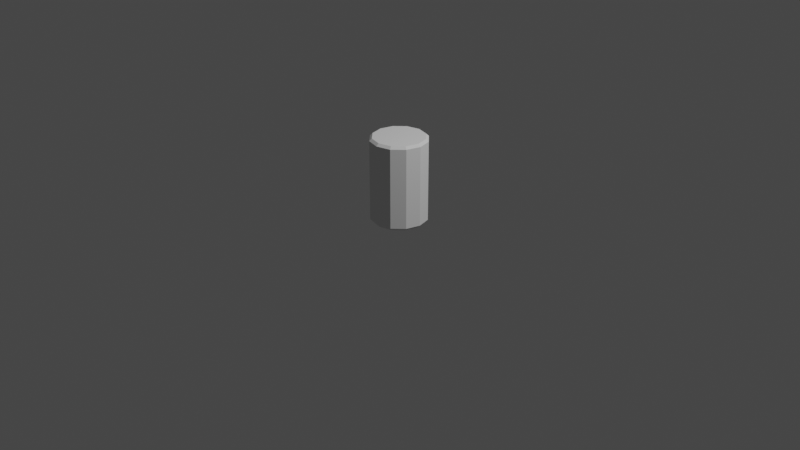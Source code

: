 # Source: ImprovedCandle.blend  (saved by Blender 2.80.75; exported with 4.5.12 LTS)
import bpy
from mathutils import Matrix  # noqa: F401  (used for matrix-valued properties, if any)

bpy.ops.wm.read_factory_settings(use_empty=True)
scene = bpy.context.scene
scene.name = 'Scene'

# ---- collections
col_collection = bpy.data.collections.new('Collection'); scene.collection.children.link(col_collection)

# ---- world
world_world = bpy.data.worlds.new('World'); scene.world = world_world
world_world.use_nodes = True; world_world.node_tree.nodes.clear()
_N = world_world.node_tree.nodes; _L = world_world.node_tree.links
n0 = _N.new('ShaderNodeOutputWorld'); n0.name = 'World Output'; n0.location = (300, 300)
n1 = _N.new('ShaderNodeBackground'); n1.name = 'Background'; n1.location = (10, 300)
n1.inputs[0].default_value = (0.05088, 0.05088, 0.05088, 1.0)
_L.new(n1.outputs[0], n0.inputs[0])
n0.is_active_output = True
world_world.color = (0.05088, 0.05088, 0.05088)
world_world.use_sun_shadow = False
world_world.sun_shadow_jitter_overblur = 0.0

# ---- cameras
cam_camera = bpy.data.cameras.new('Camera')
cam_camera.clip_end = 100.0
cam_camera.ortho_scale = 7.314

# ---- lights
light_light = bpy.data.lights.new('Light', 'POINT')
light_light.transmission_factor = 0.0
light_light.energy = 1000.0
light_light.shadow_soft_size = 0.1
light_light.shadow_maximum_resolution = 0.006
light_light.use_absolute_resolution = True

# ---- meshes
me_cylinder_002 = bpy.data.meshes.new('Cylinder.002')
me_cylinder_002.from_pydata([(5.258e-08, 0.04902, 1.5), (0.0, 1.0, 1.414), (0.02451, 0.04245, 1.5), (0.5, 0.866, 1.414), (0.04245, 0.02451, 1.5), (0.866, 0.5, 1.414), (0.04902, 8.198e-08, 1.5), (1.0, -4.371e-08, 1.414), (0.04245, -0.02451, 1.5), (0.866, -0.5, 1.414), (0.02451, -0.04245, 1.5), (0.5, -0.866, 1.414), (8.519e-08, -0.04902, 1.5), (1.51e-07, -1.0, 1.414), (-0.02451, -0.04245, 1.5), (-0.5, -0.866, 1.414), (-0.04245, -0.02451, 1.5), (-0.866, -0.5, 1.414), (-0.04902, -1.313e-07, 1.5), (-1.0, -4.649e-07, 1.414), (-0.04245, 0.02451, 1.5), (-0.866, 0.5, 1.414), (-0.02451, 0.04245, 1.5), (-0.5, 0.866, 1.414), (1.422e-07, 0.01169, -1.5), (0.0, 1.0, -1.398), (0.5, 0.866, -1.398), (0.005846, 0.01013, -1.5), (0.866, 0.5, -1.398), (0.01013, 0.005846, -1.5), (1.0, -4.371e-08, -1.398), (0.01169, 6.347e-08, -1.5), (0.866, -0.5, -1.398), (0.01013, -0.005846, -1.5), (0.5, -0.866, -1.398), (0.005846, -0.01013, -1.5), (1.51e-07, -1.0, -1.398), (3.374e-08, -0.01169, -1.5), (-0.5, -0.866, -1.398), (-0.005846, -0.01013, -1.5), (-0.866, -0.5, -1.398), (-0.01013, -0.005846, -1.5), (-1.0, -4.649e-07, -1.398), (-0.01169, 7.157e-08, -1.5), (-0.866, 0.5, -1.398), (-0.01013, 0.005846, -1.5), (-0.5, 0.866, -1.398), (-0.005846, 0.01013, -1.5), (2.98e-08, 0.9105, 1.5), (0.4552, 0.7885, 1.5), (0.7885, 0.4552, 1.5), (0.9105, -2.98e-08, 1.5), (0.7885, -0.4552, 1.5), (0.4552, -0.7885, 1.5), (1.285e-07, -0.9105, 1.5), (-0.4552, -0.7885, 1.5), (-0.7885, -0.4552, 1.5), (-0.9105, -4.936e-07, 1.5), (-0.7885, 0.4552, 1.5), (-0.4552, 0.7885, 1.5), (4.918e-08, 0.6592, 1.5), (0.3296, 0.5709, 1.5), (0.5709, 0.3296, 1.5), (0.6592, -1.817e-08, 1.5), (0.5709, -0.3296, 1.5), (0.3296, -0.5709, 1.5), (1.014e-07, -0.6592, 1.5), (-0.3296, -0.5709, 1.5), (-0.5709, -0.3296, 1.5), (-0.6592, -3.579e-07, 1.5), (-0.5709, 0.3296, 1.5), (-0.3296, 0.5709, 1.5), (5.772e-08, 0.3825, 1.5), (0.1912, 0.3312, 1.5), (0.3312, 0.1912, 1.5), (0.3825, 2.025e-08, 1.5), (0.3312, -0.1912, 1.5), (0.1912, -0.3312, 1.5), (8.005e-08, -0.3825, 1.5), (-0.1912, -0.3312, 1.5), (-0.3312, -0.1912, 1.5), (-0.3825, -2.341e-07, 1.5), (-0.3312, 0.1912, 1.5), (-0.1912, 0.3312, 1.5), (0.4473, 0.7747, -1.5), (2.421e-08, 0.8946, -1.5), (0.7747, 0.4473, -1.5), (0.8946, -2.98e-08, -1.5), (0.7747, -0.4473, -1.5), (0.4473, -0.7747, -1.5), (1.267e-07, -0.8946, -1.5), (-0.4473, -0.7747, -1.5), (-0.7747, -0.4473, -1.5), (-0.8946, -3.744e-07, -1.5), (-0.7747, 0.4473, -1.5), (-0.4473, 0.7747, -1.5), (0.3339, 0.5783, -1.5), (5.221e-08, 0.6678, -1.5), (0.5783, 0.3339, -1.5), (0.6678, -2.28e-08, -1.5), (0.5783, -0.3339, -1.5), (0.3339, -0.5783, -1.5), (1.057e-07, -0.6678, -1.5), (-0.3339, -0.5783, -1.5), (-0.5783, -0.3339, -1.5), (-0.6678, -2.624e-07, -1.5), (-0.5783, 0.3339, -1.5), (-0.3339, 0.5783, -1.5), (0.2129, 0.3687, -1.5), (7.834e-08, 0.4257, -1.5), (0.3687, 0.2129, -1.5), (0.4257, -4.015e-10, -1.5), (0.3687, -0.2129, -1.5), (0.2129, -0.3687, -1.5), (7.206e-08, -0.4257, -1.5), (-0.2129, -0.3687, -1.5), (-0.3687, -0.2129, -1.5), (-0.4257, -1.392e-07, -1.5), (-0.3687, 0.2129, -1.5), (-0.2129, 0.3687, -1.5), (-0.5, 0.866, 1.155), (0.0, 1.0, 1.155), (0.5, 0.866, 1.155), (0.866, 0.5, 1.155), (1.0, -4.371e-08, 1.155), (0.866, -0.5, 1.155), (0.5, -0.866, 1.155), (1.51e-07, -1.0, 1.155), (-0.5, -0.866, 1.155), (-0.866, -0.5, 1.155), (-1.0, -4.649e-07, 1.155), (-0.866, 0.5, 1.155), (0.0, 1.0, 0.5231), (0.5, 0.866, 0.5231), (0.866, 0.5, 0.5231), (1.0, -4.371e-08, 0.5231), (0.866, -0.5, 0.5231), (0.5, -0.866, 0.5231), (1.51e-07, -1.0, 0.5231), (-0.5, -0.866, 0.5231), (-0.866, -0.5, 0.5231), (-1.0, -4.649e-07, 0.5231), (-0.866, 0.5, 0.5231), (-0.5, 0.866, 0.5231), (0.0, 1.0, -1.144), (0.5, 0.866, -1.144), (0.866, 0.5, -1.144), (1.0, -4.371e-08, -1.144), (0.866, -0.5, -1.144), (0.5, -0.866, -1.144), (1.51e-07, -1.0, -1.144), (-0.5, -0.866, -1.144), (-0.866, -0.5, -1.144), (-1.0, -4.649e-07, -1.144), (-0.866, 0.5, -1.144), (-0.5, 0.866, -1.144), (-0.5, 0.866, -0.9498), (0.0, 1.0, -0.9498), (0.5, 0.866, -0.9498), (0.866, 0.5, -0.9498), (1.0, -4.371e-08, -0.9498), (0.866, -0.5, -0.9498), (0.5, -0.866, -0.9498), (1.51e-07, -1.0, -0.9498), (-0.5, -0.866, -0.9498), (-0.866, -0.5, -0.9498), (-1.0, -4.649e-07, -0.9498), (-0.866, 0.5, -0.9498), (-0.5, 0.866, -0.758), (0.0, 1.0, -0.758), (0.5, 0.866, -0.758), (0.866, 0.5, -0.758), (1.0, -4.371e-08, -0.758), (0.866, -0.5, -0.758), (0.5, -0.866, -0.758), (1.51e-07, -1.0, -0.758), (-0.5, -0.866, -0.758), (-0.866, -0.5, -0.758), (-1.0, -4.649e-07, -0.758), (-0.866, 0.5, -0.758), (-0.5, 0.866, -0.6069), (0.0, 1.0, -0.6069), (0.5, 0.866, -0.6069), (0.866, 0.5, -0.6069), (1.0, -4.371e-08, -0.6069), (0.866, -0.5, -0.6069), (0.5, -0.866, -0.6069), (1.51e-07, -1.0, -0.6069), (-0.5, -0.866, -0.6069), (-0.866, -0.5, -0.6069), (-1.0, -4.649e-07, -0.6069), (-0.866, 0.5, -0.6069), (-0.5, 0.866, -0.04191), (0.0, 1.0, -0.04191), (0.5, 0.866, -0.04191), (0.866, 0.5, -0.04191), (1.0, -4.371e-08, -0.04191), (0.866, -0.5, -0.04191), (0.5, -0.866, -0.04191), (1.51e-07, -1.0, -0.04191), (-0.5, -0.866, -0.04191), (-0.866, -0.5, -0.04191), (-1.0, -4.649e-07, -0.04191), (-0.866, 0.5, -0.04191)], [], [(121, 1, 3, 122), (124, 7, 9, 125), (125, 9, 11, 126), (126, 11, 13, 127), (127, 13, 15, 128), (128, 15, 17, 129), (129, 17, 19, 130), (130, 19, 21, 131), (131, 21, 23, 120), (122, 3, 5, 123), (123, 5, 7, 124), (120, 23, 1, 121), (3, 1, 48, 49), (5, 3, 49, 50), (7, 5, 50, 51), (9, 7, 51, 52), (11, 9, 52, 53), (13, 11, 53, 54), (15, 13, 54, 55), (17, 15, 55, 56), (19, 17, 56, 57), (21, 19, 57, 58), (23, 21, 58, 59), (1, 23, 59, 48), (2, 0, 22, 20, 18, 16, 14, 12, 10, 8, 6, 4), (25, 26, 84, 85), (26, 28, 86, 84), (28, 30, 87, 86), (30, 32, 88, 87), (32, 34, 89, 88), (34, 36, 90, 89), (36, 38, 91, 90), (38, 40, 92, 91), (40, 42, 93, 92), (42, 44, 94, 93), (44, 46, 95, 94), (46, 25, 85, 95), (24, 27, 29, 31, 33, 35, 37, 39, 41, 43, 45, 47), (60, 61, 49, 48), (61, 62, 50, 49), (62, 63, 51, 50), (63, 64, 52, 51), (64, 65, 53, 52), (65, 66, 54, 53), (66, 67, 55, 54), (67, 68, 56, 55), (68, 69, 57, 56), (69, 70, 58, 57), (70, 71, 59, 58), (71, 60, 48, 59), (72, 73, 61, 60), (73, 74, 62, 61), (74, 75, 63, 62), (75, 76, 64, 63), (76, 77, 65, 64), (77, 78, 66, 65), (78, 79, 67, 66), (79, 80, 68, 67), (80, 81, 69, 68), (81, 82, 70, 69), (82, 83, 71, 70), (83, 72, 60, 71), (0, 2, 73, 72), (2, 4, 74, 73), (4, 6, 75, 74), (6, 8, 76, 75), (8, 10, 77, 76), (10, 12, 78, 77), (12, 14, 79, 78), (14, 16, 80, 79), (16, 18, 81, 80), (18, 20, 82, 81), (20, 22, 83, 82), (22, 0, 72, 83), (96, 97, 85, 84), (98, 96, 84, 86), (99, 98, 86, 87), (100, 99, 87, 88), (101, 100, 88, 89), (102, 101, 89, 90), (103, 102, 90, 91), (104, 103, 91, 92), (105, 104, 92, 93), (106, 105, 93, 94), (107, 106, 94, 95), (97, 107, 95, 85), (108, 109, 97, 96), (110, 108, 96, 98), (111, 110, 98, 99), (112, 111, 99, 100), (113, 112, 100, 101), (114, 113, 101, 102), (115, 114, 102, 103), (116, 115, 103, 104), (117, 116, 104, 105), (118, 117, 105, 106), (119, 118, 106, 107), (109, 119, 107, 97), (27, 24, 109, 108), (29, 27, 108, 110), (31, 29, 110, 111), (33, 31, 111, 112), (35, 33, 112, 113), (37, 35, 113, 114), (39, 37, 114, 115), (41, 39, 115, 116), (43, 41, 116, 117), (45, 43, 117, 118), (47, 45, 118, 119), (24, 47, 119, 109), (143, 120, 121, 132), (134, 123, 124, 135), (133, 122, 123, 134), (142, 131, 120, 143), (141, 130, 131, 142), (140, 129, 130, 141), (139, 128, 129, 140), (138, 127, 128, 139), (137, 126, 127, 138), (136, 125, 126, 137), (135, 124, 125, 136), (132, 121, 122, 133), (193, 132, 133, 194), (196, 135, 136, 197), (197, 136, 137, 198), (198, 137, 138, 199), (199, 138, 139, 200), (200, 139, 140, 201), (201, 140, 141, 202), (202, 141, 142, 203), (203, 142, 143, 192), (194, 133, 134, 195), (195, 134, 135, 196), (192, 143, 132, 193), (46, 155, 144, 25), (28, 146, 147, 30), (26, 145, 146, 28), (44, 154, 155, 46), (42, 153, 154, 44), (40, 152, 153, 42), (38, 151, 152, 40), (36, 150, 151, 38), (34, 149, 150, 36), (32, 148, 149, 34), (30, 147, 148, 32), (25, 144, 145, 26), (155, 156, 157, 144), (146, 159, 160, 147), (145, 158, 159, 146), (154, 167, 156, 155), (153, 166, 167, 154), (152, 165, 166, 153), (151, 164, 165, 152), (150, 163, 164, 151), (149, 162, 163, 150), (148, 161, 162, 149), (147, 160, 161, 148), (144, 157, 158, 145), (156, 168, 169, 157), (159, 171, 172, 160), (158, 170, 171, 159), (167, 179, 168, 156), (166, 178, 179, 167), (165, 177, 178, 166), (164, 176, 177, 165), (163, 175, 176, 164), (162, 174, 175, 163), (161, 173, 174, 162), (160, 172, 173, 161), (157, 169, 170, 158), (168, 180, 181, 169), (171, 183, 184, 172), (170, 182, 183, 171), (179, 191, 180, 168), (178, 190, 191, 179), (177, 189, 190, 178), (176, 188, 189, 177), (175, 187, 188, 176), (174, 186, 187, 175), (173, 185, 186, 174), (172, 184, 185, 173), (169, 181, 182, 170), (180, 192, 193, 181), (183, 195, 196, 184), (182, 194, 195, 183), (191, 203, 192, 180), (190, 202, 203, 191), (189, 201, 202, 190), (188, 200, 201, 189), (187, 199, 200, 188), (186, 198, 199, 187), (185, 197, 198, 186), (184, 196, 197, 185), (181, 193, 194, 182)])
_uv = me_cylinder_002.uv_layers.new(name='UVMap')
_uv.uv.foreach_set('vector', [1.0, 0.9424, 1.0, 0.9856, 0.9167, 0.9856, 0.9167, 0.9424, 0.75, 0.9424, 0.75, 0.9856, 0.6667, 0.9856, 0.6667, 0.9424, 0.6667, 0.9424, 0.6667, 0.9856, 0.5833, 0.9856, 0.5833, 0.9424, 0.5833, 0.9424, 0.5833, 0.9856, 0.5, 0.9856, 0.5, 0.9424, 0.5, 0.9424, 0.5, 0.9856, 0.4167, 0.9856, 0.4167, 0.9424, 0.4167, 0.9424, 0.4167, 0.9856, 0.3333, 0.9856, 0.3333, 0.9424, 0.3333, 0.9424, 0.3333, 0.9856, 0.25, 0.9856, 0.25, 0.9424, 0.25, 0.9424, 0.25, 0.9856, 0.1667, 0.9856, 0.1667, 0.9424, 0.1667, 0.9424, 0.1667, 0.9856, 0.08333, 0.9856, 0.08333, 0.9424, 0.9167, 0.9424, 0.9167, 0.9856, 0.8333, 0.9856, 0.8333, 0.9424, 0.8333, 0.9424, 0.8333, 0.9856, 0.75, 0.9856, 0.75, 0.9424, 0.08333, 0.9424, 0.08333, 0.9856, 7.451e-08, 0.9856, 7.451e-08, 0.9424, 0.9167, 0.9856, 1.0, 0.9856, 0.9963, 1.0, 0.9204, 1.0, 0.8333, 0.9856, 0.9167, 0.9856, 0.9129, 1.0, 0.8371, 1.0, 0.75, 0.9856, 0.8333, 0.9856, 0.8296, 1.0, 0.7537, 1.0, 0.6667, 0.9856, 0.75, 0.9856, 0.7463, 1.0, 0.6704, 1.0, 0.5833, 0.9856, 0.6667, 0.9856, 0.6629, 1.0, 0.5871, 1.0, 0.5, 0.9856, 0.5833, 0.9856, 0.5796, 1.0, 0.5037, 1.0, 0.4167, 0.9856, 0.5, 0.9856, 0.4963, 1.0, 0.4204, 1.0, 0.3333, 0.9856, 0.4167, 0.9856, 0.4129, 1.0, 0.3371, 1.0, 0.25, 0.9856, 0.3333, 0.9856, 0.3296, 1.0, 0.2537, 1.0, 0.1667, 0.9856, 0.25, 0.9856, 0.2463, 1.0, 0.1704, 1.0, 0.08333, 0.9856, 0.1667, 0.9856, 0.1629, 1.0, 0.08706, 1.0, 7.451e-08, 0.9856, 0.08333, 0.9856, 0.0796, 1.0, 0.003731, 1.0, 0.2559, 0.2602, 0.25, 0.2618, 0.2441, 0.2602, 0.2398, 0.2559, 0.2382, 0.25, 0.2398, 0.2441, 0.2441, 0.2398, 0.25, 0.2382, 0.2559, 0.2398, 0.2602, 0.2441, 0.2618, 0.25, 0.2602, 0.2559, 1.0, 0.517, 0.9167, 0.517, 0.9211, 0.5, 0.9956, 0.5, 0.9167, 0.517, 0.8333, 0.517, 0.8377, 0.5, 0.9123, 0.5, 0.8333, 0.517, 0.75, 0.517, 0.7544, 0.5, 0.8289, 0.5, 0.75, 0.517, 0.6667, 0.517, 0.6711, 0.5, 0.7456, 0.5, 0.6667, 0.517, 0.5833, 0.517, 0.5877, 0.5, 0.6623, 0.5, 0.5833, 0.517, 0.5, 0.517, 0.5044, 0.5, 0.5789, 0.5, 0.5, 0.517, 0.4167, 0.517, 0.4211, 0.5, 0.4956, 0.5, 0.4167, 0.517, 0.3333, 0.517, 0.3377, 0.5, 0.4123, 0.5, 0.3333, 0.517, 0.25, 0.517, 0.2544, 0.5, 0.3289, 0.5, 0.25, 0.517, 0.1667, 0.517, 0.1711, 0.5, 0.2456, 0.5, 0.1667, 0.517, 0.08333, 0.517, 0.08773, 0.5, 0.1623, 0.5, 0.08333, 0.517, 7.451e-08, 0.517, 0.004393, 0.5, 0.07894, 0.5, 0.75, 0.2528, 0.7514, 0.2524, 0.7524, 0.2514, 0.7528, 0.25, 0.7524, 0.2486, 0.7514, 0.2476, 0.75, 0.2472, 0.7486, 0.2476, 0.7476, 0.2486, 0.7472, 0.25, 0.7476, 0.2514, 0.7486, 0.2524, 0.25, 0.4082, 0.3291, 0.387, 0.3593, 0.4392, 0.25, 0.4685, 0.3291, 0.387, 0.387, 0.3291, 0.4392, 0.3593, 0.3593, 0.4392, 0.387, 0.3291, 0.4082, 0.25, 0.4685, 0.25, 0.4392, 0.3593, 0.4082, 0.25, 0.387, 0.1709, 0.4392, 0.1407, 0.4685, 0.25, 0.387, 0.1709, 0.3291, 0.113, 0.3593, 0.06076, 0.4392, 0.1407, 0.3291, 0.113, 0.25, 0.09179, 0.25, 0.03149, 0.3593, 0.06076, 0.25, 0.09179, 0.1709, 0.113, 0.1407, 0.06076, 0.25, 0.03149, 0.1709, 0.113, 0.113, 0.1709, 0.06076, 0.1407, 0.1407, 0.06076, 0.113, 0.1709, 0.09179, 0.25, 0.03149, 0.25, 0.06076, 0.1407, 0.09179, 0.25, 0.113, 0.3291, 0.06076, 0.3593, 0.03149, 0.25, 0.113, 0.3291, 0.1709, 0.387, 0.1407, 0.4392, 0.06076, 0.3593, 0.1709, 0.387, 0.25, 0.4082, 0.25, 0.4685, 0.1407, 0.4392, 0.25, 0.3418, 0.2959, 0.3295, 0.3291, 0.387, 0.25, 0.4082, 0.2959, 0.3295, 0.3295, 0.2959, 0.387, 0.3291, 0.3291, 0.387, 0.3295, 0.2959, 0.3418, 0.25, 0.4082, 0.25, 0.387, 0.3291, 0.3418, 0.25, 0.3295, 0.2041, 0.387, 0.1709, 0.4082, 0.25, 0.3295, 0.2041, 0.2959, 0.1705, 0.3291, 0.113, 0.387, 0.1709, 0.2959, 0.1705, 0.25, 0.1582, 0.25, 0.09179, 0.3291, 0.113, 0.25, 0.1582, 0.2041, 0.1705, 0.1709, 0.113, 0.25, 0.09179, 0.2041, 0.1705, 0.1705, 0.2041, 0.113, 0.1709, 0.1709, 0.113, 0.1705, 0.2041, 0.1582, 0.25, 0.09179, 0.25, 0.113, 0.1709, 0.1582, 0.25, 0.1705, 0.2959, 0.113, 0.3291, 0.09179, 0.25, 0.1705, 0.2959, 0.2041, 0.3295, 0.1709, 0.387, 0.113, 0.3291, 0.2041, 0.3295, 0.25, 0.3418, 0.25, 0.4082, 0.1709, 0.387, 0.25, 0.2618, 0.2559, 0.2602, 0.2959, 0.3295, 0.25, 0.3418, 0.2559, 0.2602, 0.2602, 0.2559, 0.3295, 0.2959, 0.2959, 0.3295, 0.2602, 0.2559, 0.2618, 0.25, 0.3418, 0.25, 0.3295, 0.2959, 0.2618, 0.25, 0.2602, 0.2441, 0.3295, 0.2041, 0.3418, 0.25, 0.2602, 0.2441, 0.2559, 0.2398, 0.2959, 0.1705, 0.3295, 0.2041, 0.2559, 0.2398, 0.25, 0.2382, 0.25, 0.1582, 0.2959, 0.1705, 0.25, 0.2382, 0.2441, 0.2398, 0.2041, 0.1705, 0.25, 0.1582, 0.2441, 0.2398, 0.2398, 0.2441, 0.1705, 0.2041, 0.2041, 0.1705, 0.2398, 0.2441, 0.2382, 0.25, 0.1582, 0.25, 0.1705, 0.2041, 0.2382, 0.25, 0.2398, 0.2559, 0.1705, 0.2959, 0.1582, 0.25, 0.2398, 0.2559, 0.2441, 0.2602, 0.2041, 0.3295, 0.1705, 0.2959, 0.2441, 0.2602, 0.25, 0.2618, 0.25, 0.3418, 0.2041, 0.3295, 0.8301, 0.3888, 0.75, 0.4103, 0.75, 0.4647, 0.8573, 0.4359, 0.8888, 0.3301, 0.8301, 0.3888, 0.8573, 0.4359, 0.9359, 0.3573, 0.9103, 0.25, 0.8888, 0.3301, 0.9359, 0.3573, 0.9647, 0.25, 0.8888, 0.1699, 0.9103, 0.25, 0.9647, 0.25, 0.9359, 0.1427, 0.8301, 0.1112, 0.8888, 0.1699, 0.9359, 0.1427, 0.8573, 0.06407, 0.75, 0.08974, 0.8301, 0.1112, 0.8573, 0.06407, 0.75, 0.0353, 0.6699, 0.1112, 0.75, 0.08974, 0.75, 0.0353, 0.6427, 0.06407, 0.6112, 0.1699, 0.6699, 0.1112, 0.6427, 0.06407, 0.5641, 0.1427, 0.5897, 0.25, 0.6112, 0.1699, 0.5641, 0.1427, 0.5353, 0.25, 0.6112, 0.3301, 0.5897, 0.25, 0.5353, 0.25, 0.5641, 0.3573, 0.6699, 0.3888, 0.6112, 0.3301, 0.5641, 0.3573, 0.6427, 0.4359, 0.75, 0.4103, 0.6699, 0.3888, 0.6427, 0.4359, 0.75, 0.4647, 0.8011, 0.3385, 0.75, 0.3522, 0.75, 0.4103, 0.8301, 0.3888, 0.8385, 0.3011, 0.8011, 0.3385, 0.8301, 0.3888, 0.8888, 0.3301, 0.8522, 0.25, 0.8385, 0.3011, 0.8888, 0.3301, 0.9103, 0.25, 0.8385, 0.1989, 0.8522, 0.25, 0.9103, 0.25, 0.8888, 0.1699, 0.8011, 0.1615, 0.8385, 0.1989, 0.8888, 0.1699, 0.8301, 0.1112, 0.75, 0.1478, 0.8011, 0.1615, 0.8301, 0.1112, 0.75, 0.08974, 0.6989, 0.1615, 0.75, 0.1478, 0.75, 0.08974, 0.6699, 0.1112, 0.6615, 0.1989, 0.6989, 0.1615, 0.6699, 0.1112, 0.6112, 0.1699, 0.6478, 0.25, 0.6615, 0.1989, 0.6112, 0.1699, 0.5897, 0.25, 0.6615, 0.3011, 0.6478, 0.25, 0.5897, 0.25, 0.6112, 0.3301, 0.6989, 0.3385, 0.6615, 0.3011, 0.6112, 0.3301, 0.6699, 0.3888, 0.75, 0.3522, 0.6989, 0.3385, 0.6699, 0.3888, 0.75, 0.4103, 0.7514, 0.2524, 0.75, 0.2528, 0.75, 0.3522, 0.8011, 0.3385, 0.7524, 0.2514, 0.7514, 0.2524, 0.8011, 0.3385, 0.8385, 0.3011, 0.7528, 0.25, 0.7524, 0.2514, 0.8385, 0.3011, 0.8522, 0.25, 0.7524, 0.2486, 0.7528, 0.25, 0.8522, 0.25, 0.8385, 0.1989, 0.7514, 0.2476, 0.7524, 0.2486, 0.8385, 0.1989, 0.8011, 0.1615, 0.75, 0.2472, 0.7514, 0.2476, 0.8011, 0.1615, 0.75, 0.1478, 0.7486, 0.2476, 0.75, 0.2472, 0.75, 0.1478, 0.6989, 0.1615, 0.7476, 0.2486, 0.7486, 0.2476, 0.6989, 0.1615, 0.6615, 0.1989, 0.7472, 0.25, 0.7476, 0.2486, 0.6615, 0.1989, 0.6478, 0.25, 0.7476, 0.2514, 0.7472, 0.25, 0.6478, 0.25, 0.6615, 0.3011, 0.7486, 0.2524, 0.7476, 0.2514, 0.6615, 0.3011, 0.6989, 0.3385, 0.75, 0.2528, 0.7486, 0.2524, 0.6989, 0.3385, 0.75, 0.3522, 0.08333, 0.8372, 0.08333, 0.9424, 7.451e-08, 0.9424, 7.451e-08, 0.8372, 0.8333, 0.8372, 0.8333, 0.9424, 0.75, 0.9424, 0.75, 0.8372, 0.9167, 0.8372, 0.9167, 0.9424, 0.8333, 0.9424, 0.8333, 0.8372, 0.1667, 0.8372, 0.1667, 0.9424, 0.08333, 0.9424, 0.08333, 0.8372, 0.25, 0.8372, 0.25, 0.9424, 0.1667, 0.9424, 0.1667, 0.8372, 0.3333, 0.8372, 0.3333, 0.9424, 0.25, 0.9424, 0.25, 0.8372, 0.4167, 0.8372, 0.4167, 0.9424, 0.3333, 0.9424, 0.3333, 0.8372, 0.5, 0.8372, 0.5, 0.9424, 0.4167, 0.9424, 0.4167, 0.8372, 0.5833, 0.8372, 0.5833, 0.9424, 0.5, 0.9424, 0.5, 0.8372, 0.6667, 0.8372, 0.6667, 0.9424, 0.5833, 0.9424, 0.5833, 0.8372, 0.75, 0.8372, 0.75, 0.9424, 0.6667, 0.9424, 0.6667, 0.8372, 1.0, 0.8372, 1.0, 0.9424, 0.9167, 0.9424, 0.9167, 0.8372, 1.0, 0.743, 1.0, 0.8372, 0.9167, 0.8372, 0.9167, 0.743, 0.75, 0.743, 0.75, 0.8372, 0.6667, 0.8372, 0.6667, 0.743, 0.6667, 0.743, 0.6667, 0.8372, 0.5833, 0.8372, 0.5833, 0.743, 0.5833, 0.743, 0.5833, 0.8372, 0.5, 0.8372, 0.5, 0.743, 0.5, 0.743, 0.5, 0.8372, 0.4167, 0.8372, 0.4167, 0.743, 0.4167, 0.743, 0.4167, 0.8372, 0.3333, 0.8372, 0.3333, 0.743, 0.3333, 0.743, 0.3333, 0.8372, 0.25, 0.8372, 0.25, 0.743, 0.25, 0.743, 0.25, 0.8372, 0.1667, 0.8372, 0.1667, 0.743, 0.1667, 0.743, 0.1667, 0.8372, 0.08333, 0.8372, 0.08333, 0.743, 0.9167, 0.743, 0.9167, 0.8372, 0.8333, 0.8372, 0.8333, 0.743, 0.8333, 0.743, 0.8333, 0.8372, 0.75, 0.8372, 0.75, 0.743, 0.08333, 0.743, 0.08333, 0.8372, 7.451e-08, 0.8372, 7.451e-08, 0.743, 0.08333, 0.517, 0.08333, 0.5593, 7.451e-08, 0.5593, 7.451e-08, 0.517, 0.8333, 0.517, 0.8333, 0.5593, 0.75, 0.5593, 0.75, 0.517, 0.9167, 0.517, 0.9167, 0.5593, 0.8333, 0.5593, 0.8333, 0.517, 0.1667, 0.517, 0.1667, 0.5593, 0.08333, 0.5593, 0.08333, 0.517, 0.25, 0.517, 0.25, 0.5593, 0.1667, 0.5593, 0.1667, 0.517, 0.3333, 0.517, 0.3333, 0.5593, 0.25, 0.5593, 0.25, 0.517, 0.4167, 0.517, 0.4167, 0.5593, 0.3333, 0.5593, 0.3333, 0.517, 0.5, 0.517, 0.5, 0.5593, 0.4167, 0.5593, 0.4167, 0.517, 0.5833, 0.517, 0.5833, 0.5593, 0.5, 0.5593, 0.5, 0.517, 0.6667, 0.517, 0.6667, 0.5593, 0.5833, 0.5593, 0.5833, 0.517, 0.75, 0.517, 0.75, 0.5593, 0.6667, 0.5593, 0.6667, 0.517, 1.0, 0.517, 1.0, 0.5593, 0.9167, 0.5593, 0.9167, 0.517, 0.08333, 0.5593, 0.08333, 0.5917, 7.451e-08, 0.5917, 7.451e-08, 0.5593, 0.8333, 0.5593, 0.8333, 0.5917, 0.75, 0.5917, 0.75, 0.5593, 0.9167, 0.5593, 0.9167, 0.5917, 0.8333, 0.5917, 0.8333, 0.5593, 0.1667, 0.5593, 0.1667, 0.5917, 0.08333, 0.5917, 0.08333, 0.5593, 0.25, 0.5593, 0.25, 0.5917, 0.1667, 0.5917, 0.1667, 0.5593, 0.3333, 0.5593, 0.3333, 0.5917, 0.25, 0.5917, 0.25, 0.5593, 0.4167, 0.5593, 0.4167, 0.5917, 0.3333, 0.5917, 0.3333, 0.5593, 0.5, 0.5593, 0.5, 0.5917, 0.4167, 0.5917, 0.4167, 0.5593, 0.5833, 0.5593, 0.5833, 0.5917, 0.5, 0.5917, 0.5, 0.5593, 0.6667, 0.5593, 0.6667, 0.5917, 0.5833, 0.5917, 0.5833, 0.5593, 0.75, 0.5593, 0.75, 0.5917, 0.6667, 0.5917, 0.6667, 0.5593, 1.0, 0.5593, 1.0, 0.5917, 0.9167, 0.5917, 0.9167, 0.5593, 0.08333, 0.5917, 0.08333, 0.6237, 7.451e-08, 0.6237, 7.451e-08, 0.5917, 0.8333, 0.5917, 0.8333, 0.6237, 0.75, 0.6237, 0.75, 0.5917, 0.9167, 0.5917, 0.9167, 0.6237, 0.8333, 0.6237, 0.8333, 0.5917, 0.1667, 0.5917, 0.1667, 0.6237, 0.08333, 0.6237, 0.08333, 0.5917, 0.25, 0.5917, 0.25, 0.6237, 0.1667, 0.6237, 0.1667, 0.5917, 0.3333, 0.5917, 0.3333, 0.6237, 0.25, 0.6237, 0.25, 0.5917, 0.4167, 0.5917, 0.4167, 0.6237, 0.3333, 0.6237, 0.3333, 0.5917, 0.5, 0.5917, 0.5, 0.6237, 0.4167, 0.6237, 0.4167, 0.5917, 0.5833, 0.5917, 0.5833, 0.6237, 0.5, 0.6237, 0.5, 0.5917, 0.6667, 0.5917, 0.6667, 0.6237, 0.5833, 0.6237, 0.5833, 0.5917, 0.75, 0.5917, 0.75, 0.6237, 0.6667, 0.6237, 0.6667, 0.5917, 1.0, 0.5917, 1.0, 0.6237, 0.9167, 0.6237, 0.9167, 0.5917, 0.08333, 0.6237, 0.08333, 0.6488, 7.451e-08, 0.6488, 7.451e-08, 0.6237, 0.8333, 0.6237, 0.8333, 0.6488, 0.75, 0.6488, 0.75, 0.6237, 0.9167, 0.6237, 0.9167, 0.6488, 0.8333, 0.6488, 0.8333, 0.6237, 0.1667, 0.6237, 0.1667, 0.6488, 0.08333, 0.6488, 0.08333, 0.6237, 0.25, 0.6237, 0.25, 0.6488, 0.1667, 0.6488, 0.1667, 0.6237, 0.3333, 0.6237, 0.3333, 0.6488, 0.25, 0.6488, 0.25, 0.6237, 0.4167, 0.6237, 0.4167, 0.6488, 0.3333, 0.6488, 0.3333, 0.6237, 0.5, 0.6237, 0.5, 0.6488, 0.4167, 0.6488, 0.4167, 0.6237, 0.5833, 0.6237, 0.5833, 0.6488, 0.5, 0.6488, 0.5, 0.6237, 0.6667, 0.6237, 0.6667, 0.6488, 0.5833, 0.6488, 0.5833, 0.6237, 0.75, 0.6237, 0.75, 0.6488, 0.6667, 0.6488, 0.6667, 0.6237, 1.0, 0.6237, 1.0, 0.6488, 0.9167, 0.6488, 0.9167, 0.6237, 0.08333, 0.6488, 0.08333, 0.743, 7.451e-08, 0.743, 7.451e-08, 0.6488, 0.8333, 0.6488, 0.8333, 0.743, 0.75, 0.743, 0.75, 0.6488, 0.9167, 0.6488, 0.9167, 0.743, 0.8333, 0.743, 0.8333, 0.6488, 0.1667, 0.6488, 0.1667, 0.743, 0.08333, 0.743, 0.08333, 0.6488, 0.25, 0.6488, 0.25, 0.743, 0.1667, 0.743, 0.1667, 0.6488, 0.3333, 0.6488, 0.3333, 0.743, 0.25, 0.743, 0.25, 0.6488, 0.4167, 0.6488, 0.4167, 0.743, 0.3333, 0.743, 0.3333, 0.6488, 0.5, 0.6488, 0.5, 0.743, 0.4167, 0.743, 0.4167, 0.6488, 0.5833, 0.6488, 0.5833, 0.743, 0.5, 0.743, 0.5, 0.6488, 0.6667, 0.6488, 0.6667, 0.743, 0.5833, 0.743, 0.5833, 0.6488, 0.75, 0.6488, 0.75, 0.743, 0.6667, 0.743, 0.6667, 0.6488, 1.0, 0.6488, 1.0, 0.743, 0.9167, 0.743, 0.9167, 0.6488])
me_cylinder_002.use_remesh_preserve_volume = False
me_cylinder_002.use_remesh_preserve_attributes = False
me_cylinder_002.use_mirror_vertex_groups = False
me_cylinder_002.update()

# ---- objects
ob_light = bpy.data.objects.new('Light', light_light)
ob_camera = bpy.data.objects.new('Camera', cam_camera)
ob_cylinder = bpy.data.objects.new('Cylinder', me_cylinder_002)

# ---- transforms, parenting, visibility, modifiers, constraints
ob_light.location = (4.076, 1.005, 5.904)
ob_light.rotation_euler = (0.6503, 0.05522, 1.866)
ob_light.lock_rotations_4d = False
ob_light.empty_display_type = 'ARROWS'
ob_light.color = (0.0, 0.0, 0.0, 0.0)
ob_light.lineart.crease_threshold = 0.0
ob_camera.location = (7.359, -6.926, 4.958)
ob_camera.rotation_euler = (1.109, 0.0, 0.8149)
ob_camera.lock_rotations_4d = False
ob_camera.empty_display_type = 'ARROWS'
ob_camera.color = (0.0, 0.0, 0.0, 0.0)
ob_camera.display_type = 'WIRE'
ob_camera.lineart.crease_threshold = 0.0
ob_cylinder.location = (0.0, 0.0, 0.45)
ob_cylinder.scale = (0.3, 0.3, 0.3)
ob_cylinder.lineart.crease_threshold = 0.0

# ---- collection membership
col_collection.objects.link(ob_light)
col_collection.objects.link(ob_camera)
col_collection.objects.link(ob_cylinder)

# ---- scene / render settings (as saved in the file)
scene.camera = ob_camera
scene.frame_start = 1; scene.frame_end = 250; scene.frame_set(1)
scene.render.engine = 'BLENDER_EEVEE_NEXT'
scene.cycles.use_denoising = False
scene.cycles.samples = 128
scene.cycles.sampling_pattern = 'TABULATED_SOBOL'
scene.cycles.use_adaptive_sampling = False
scene.cycles.use_light_tree = False
scene.view_settings.view_transform = 'Filmic'
bpy.context.view_layer.update()
